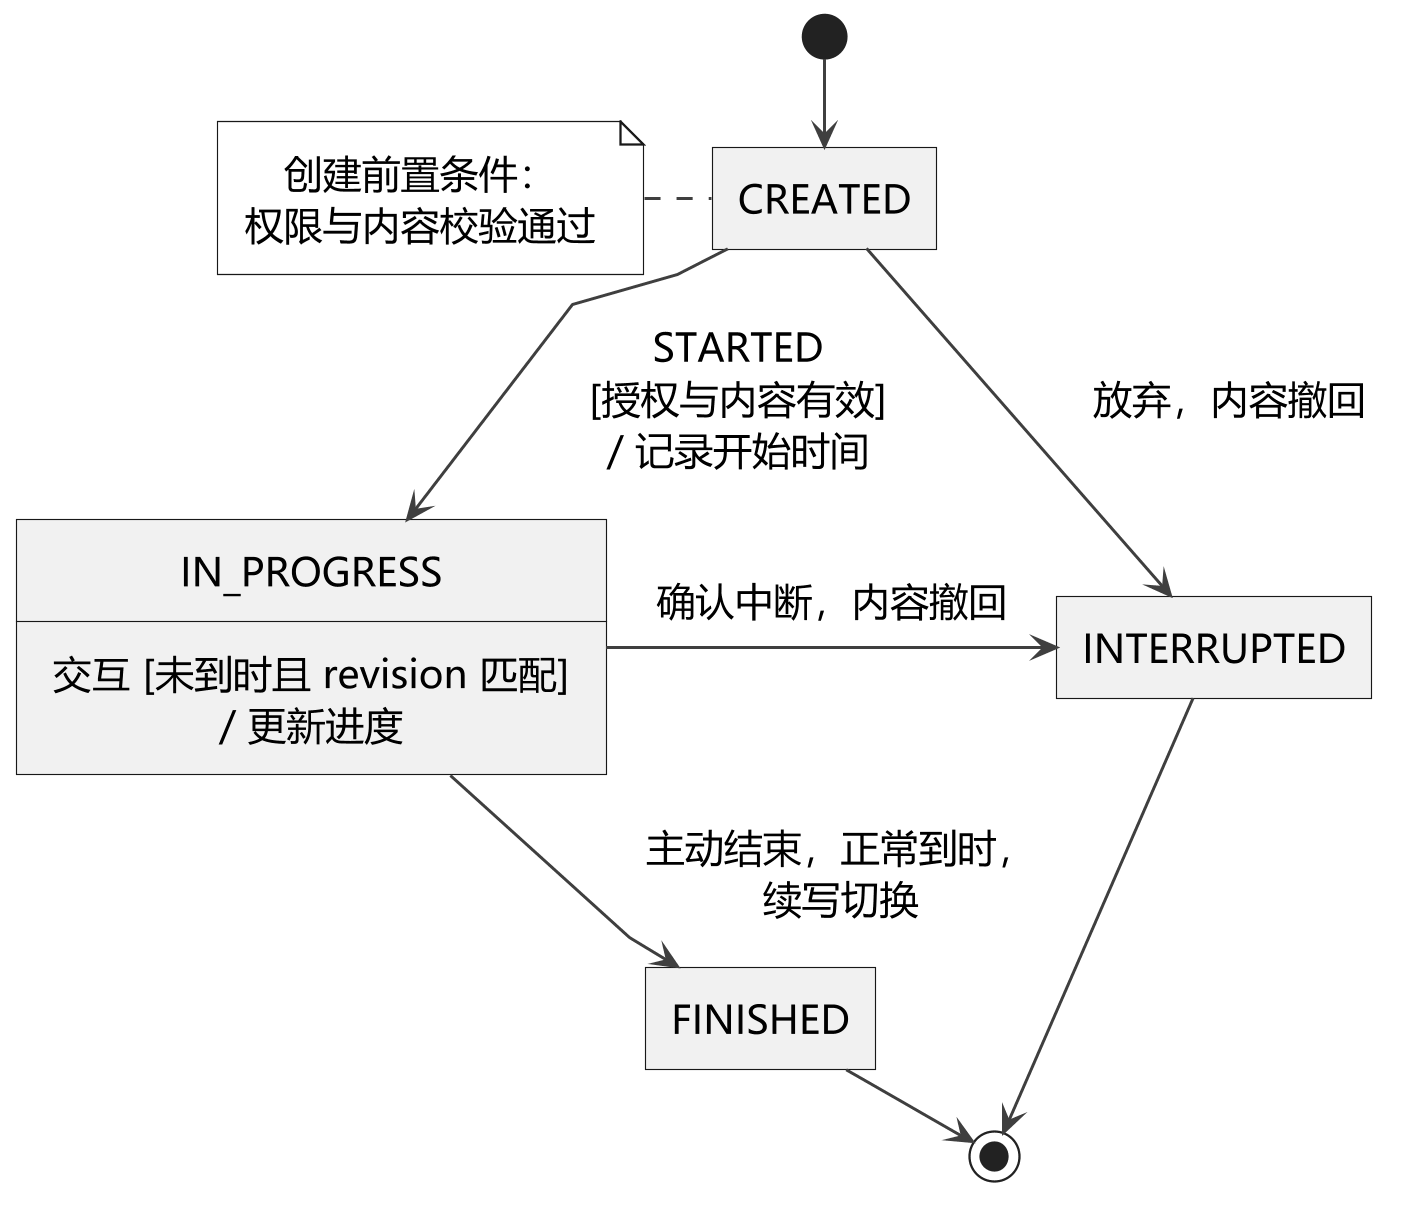

The diagram above was rendered by PlantUML. Its source (embedded in the PNG):
@startuml
' ZHIYA v1.1 | 2026-11-04 | local PlantUML / Graphviz
skinparam backgroundColor white
skinparam defaultFontName Microsoft YaHei
skinparam defaultFontSize 17
skinparam shadowing false
skinparam roundcorner 0
skinparam dpi 220
skinparam ArrowColor #334155
skinparam ArrowThickness 1.3
skinparam classAttributeIconSize 0
skinparam packageStyle rectangle
skinparam packageTitleAlignment left
skinparam linetype polyline
skinparam nodesep 65
skinparam ranksep 60
skinparam padding 6
skinparam defaultTextAlignment center
skinparam monochrome true
hide empty members
hide empty description
skinparam nodesep 30
skinparam ranksep 25
state CREATED
state IN_PROGRESS
state FINISHED
state INTERRUPTED
[*] --> CREATED
note left of CREATED
创建前置条件：
权限与内容校验通过
end note
CREATED -down-> IN_PROGRESS : STARTED\n[授权与内容有效]\n/ 记录开始时间
CREATED -right-> INTERRUPTED : 放弃，内容撤回
IN_PROGRESS : 交互 [未到时且 revision 匹配]\n/ 更新进度
IN_PROGRESS -down-> FINISHED : 主动结束，正常到时，\n续写切换
IN_PROGRESS -right-> INTERRUPTED : 确认中断，内容撤回
FINISHED --> [*]
INTERRUPTED --> [*]

@enduml